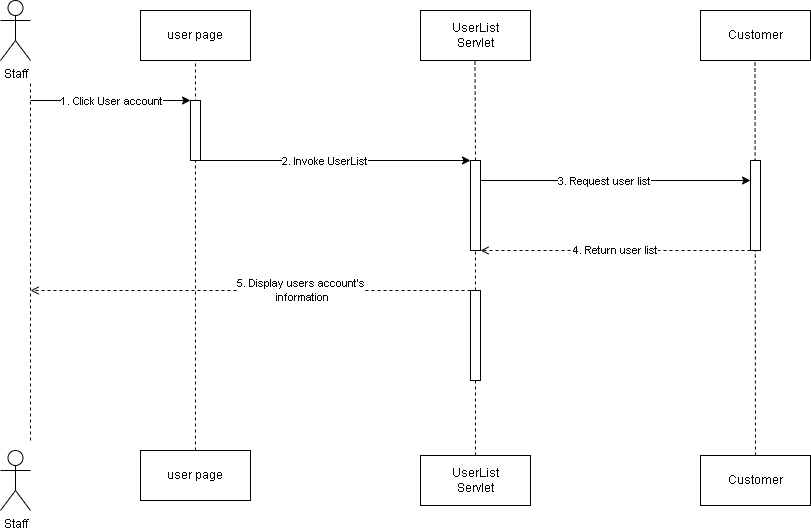

The diagram above was exported from draw.io. Its source (the exported page's mxGraphModel, read from the mxfile embedded in the PNG):
<mxGraphModel dx="1114" dy="584" grid="1" gridSize="10" guides="1" tooltips="1" connect="1" arrows="1" fold="1" page="1" pageScale="1" pageWidth="850" pageHeight="1100" math="0" shadow="0">
  <root>
    <mxCell id="0" />
    <mxCell id="1" parent="0" />
    <mxCell id="Oa4TpSbVTvH3VyfCy-nz-1" value="" style="endArrow=none;dashed=1;html=1;rounded=0;entryX=0.5;entryY=1;entryDx=0;entryDy=0;exitX=0.5;exitY=0;exitDx=0;exitDy=0;" parent="1" source="U4YsHFdEl8ialE12L5wJ-3" edge="1">
      <mxGeometry width="50" height="50" relative="1" as="geometry">
        <mxPoint x="534.5" y="440" as="sourcePoint" />
        <mxPoint x="534.5" y="120" as="targetPoint" />
      </mxGeometry>
    </mxCell>
    <mxCell id="Oa4TpSbVTvH3VyfCy-nz-2" value="Staff" style="shape=umlActor;verticalLabelPosition=bottom;verticalAlign=top;html=1;outlineConnect=0;" parent="1" vertex="1">
      <mxGeometry x="60" y="60" width="30" height="60" as="geometry" />
    </mxCell>
    <mxCell id="Oa4TpSbVTvH3VyfCy-nz-3" value="" style="endArrow=none;dashed=1;html=1;rounded=0;entryX=0.5;entryY=1;entryDx=0;entryDy=0;exitX=0.5;exitY=0;exitDx=0;exitDy=0;" parent="1" source="Oa4TpSbVTvH3VyfCy-nz-14" target="Oa4TpSbVTvH3VyfCy-nz-5" edge="1">
      <mxGeometry width="50" height="50" relative="1" as="geometry">
        <mxPoint x="255" y="170" as="sourcePoint" />
        <mxPoint x="255" y="140" as="targetPoint" />
      </mxGeometry>
    </mxCell>
    <mxCell id="Oa4TpSbVTvH3VyfCy-nz-4" value="" style="rounded=0;whiteSpace=wrap;html=1;" parent="1" vertex="1">
      <mxGeometry x="250" y="160" width="10" height="60" as="geometry" />
    </mxCell>
    <mxCell id="Oa4TpSbVTvH3VyfCy-nz-5" value="user page" style="html=1;whiteSpace=wrap;" parent="1" vertex="1">
      <mxGeometry x="200" y="70" width="110" height="50" as="geometry" />
    </mxCell>
    <mxCell id="Oa4TpSbVTvH3VyfCy-nz-6" value="" style="endArrow=classic;html=1;rounded=0;entryX=0;entryY=0;entryDx=0;entryDy=0;" parent="1" target="Oa4TpSbVTvH3VyfCy-nz-4" edge="1">
      <mxGeometry width="50" height="50" relative="1" as="geometry">
        <mxPoint x="90" y="160" as="sourcePoint" />
        <mxPoint x="250" y="170" as="targetPoint" />
      </mxGeometry>
    </mxCell>
    <mxCell id="Oa4TpSbVTvH3VyfCy-nz-7" value="1. Click&amp;nbsp;User account" style="edgeLabel;html=1;align=center;verticalAlign=middle;resizable=0;points=[];" parent="Oa4TpSbVTvH3VyfCy-nz-6" vertex="1" connectable="0">
      <mxGeometry x="-0.225" y="-4" relative="1" as="geometry">
        <mxPoint x="18" y="-4" as="offset" />
      </mxGeometry>
    </mxCell>
    <mxCell id="Oa4TpSbVTvH3VyfCy-nz-8" value="5. Display users account's&lt;br&gt;&amp;nbsp;information" style="endArrow=open;html=1;rounded=0;exitX=0;exitY=0;exitDx=0;exitDy=0;dashed=1;endFill=0;" parent="1" source="1-fltwMIoYU9-RHAB4PB-3" edge="1">
      <mxGeometry x="-0.2273" width="50" height="50" relative="1" as="geometry">
        <mxPoint x="250" y="380" as="sourcePoint" />
        <mxPoint x="90" y="350" as="targetPoint" />
        <mxPoint as="offset" />
      </mxGeometry>
    </mxCell>
    <mxCell id="Oa4TpSbVTvH3VyfCy-nz-9" value="" style="endArrow=none;dashed=1;html=1;rounded=0;" parent="1" edge="1">
      <mxGeometry width="50" height="50" relative="1" as="geometry">
        <mxPoint x="90" y="500" as="sourcePoint" />
        <mxPoint x="90" y="140" as="targetPoint" />
      </mxGeometry>
    </mxCell>
    <mxCell id="Oa4TpSbVTvH3VyfCy-nz-12" value="Staff" style="shape=umlActor;verticalLabelPosition=bottom;verticalAlign=top;html=1;outlineConnect=0;" parent="1" vertex="1">
      <mxGeometry x="60" y="510" width="30" height="60" as="geometry" />
    </mxCell>
    <mxCell id="Oa4TpSbVTvH3VyfCy-nz-14" value="user page" style="html=1;whiteSpace=wrap;" parent="1" vertex="1">
      <mxGeometry x="200" y="510" width="110" height="50" as="geometry" />
    </mxCell>
    <mxCell id="Oa4TpSbVTvH3VyfCy-nz-15" value="UserList&lt;br&gt;Servlet" style="html=1;whiteSpace=wrap;" parent="1" vertex="1">
      <mxGeometry x="480" y="70" width="110" height="50" as="geometry" />
    </mxCell>
    <mxCell id="Oa4TpSbVTvH3VyfCy-nz-16" value="UserList&lt;br style=&quot;border-color: var(--border-color);&quot;&gt;Servlet" style="html=1;whiteSpace=wrap;" parent="1" vertex="1">
      <mxGeometry x="480" y="515" width="110" height="50" as="geometry" />
    </mxCell>
    <mxCell id="Oa4TpSbVTvH3VyfCy-nz-17" value="4. Return user list" style="endArrow=open;html=1;rounded=0;exitX=0;exitY=0;exitDx=0;exitDy=0;dashed=1;endFill=0;entryX=1;entryY=0.5;entryDx=0;entryDy=0;" parent="1" edge="1">
      <mxGeometry width="50" height="50" relative="1" as="geometry">
        <mxPoint x="810" y="310" as="sourcePoint" />
        <mxPoint x="540" y="310" as="targetPoint" />
      </mxGeometry>
    </mxCell>
    <mxCell id="Oa4TpSbVTvH3VyfCy-nz-21" value="" style="endArrow=classic;html=1;rounded=0;entryX=0;entryY=0;entryDx=0;entryDy=0;" parent="1" edge="1">
      <mxGeometry width="50" height="50" relative="1" as="geometry">
        <mxPoint x="540" y="240" as="sourcePoint" />
        <mxPoint x="810" y="240.0000000000001" as="targetPoint" />
      </mxGeometry>
    </mxCell>
    <mxCell id="Oa4TpSbVTvH3VyfCy-nz-22" value="3. Request user list" style="edgeLabel;html=1;align=center;verticalAlign=middle;resizable=0;points=[];" parent="Oa4TpSbVTvH3VyfCy-nz-21" vertex="1" connectable="0">
      <mxGeometry x="-0.225" y="-4" relative="1" as="geometry">
        <mxPoint x="18" y="-4" as="offset" />
      </mxGeometry>
    </mxCell>
    <mxCell id="Oa4TpSbVTvH3VyfCy-nz-23" value="" style="endArrow=none;dashed=1;html=1;rounded=0;entryX=0.5;entryY=1;entryDx=0;entryDy=0;exitX=0.5;exitY=0;exitDx=0;exitDy=0;" parent="1" source="Oa4TpSbVTvH3VyfCy-nz-26" edge="1">
      <mxGeometry width="50" height="50" relative="1" as="geometry">
        <mxPoint x="814.5" y="440" as="sourcePoint" />
        <mxPoint x="814.5" y="120" as="targetPoint" />
      </mxGeometry>
    </mxCell>
    <mxCell id="Oa4TpSbVTvH3VyfCy-nz-24" value="" style="rounded=0;whiteSpace=wrap;html=1;" parent="1" vertex="1">
      <mxGeometry x="810" y="220" width="10" height="90" as="geometry" />
    </mxCell>
    <mxCell id="Oa4TpSbVTvH3VyfCy-nz-25" value="Customer" style="html=1;whiteSpace=wrap;" parent="1" vertex="1">
      <mxGeometry x="760" y="70" width="110" height="50" as="geometry" />
    </mxCell>
    <mxCell id="Oa4TpSbVTvH3VyfCy-nz-26" value="Customer" style="html=1;whiteSpace=wrap;" parent="1" vertex="1">
      <mxGeometry x="760" y="515" width="110" height="50" as="geometry" />
    </mxCell>
    <mxCell id="U4YsHFdEl8ialE12L5wJ-2" value="" style="endArrow=none;dashed=1;html=1;rounded=0;entryX=0.5;entryY=1;entryDx=0;entryDy=0;exitX=0.5;exitY=0;exitDx=0;exitDy=0;" parent="1" source="Oa4TpSbVTvH3VyfCy-nz-16" target="1-fltwMIoYU9-RHAB4PB-3" edge="1">
      <mxGeometry width="50" height="50" relative="1" as="geometry">
        <mxPoint x="600" y="490" as="sourcePoint" />
        <mxPoint x="535" y="490" as="targetPoint" />
      </mxGeometry>
    </mxCell>
    <mxCell id="1-fltwMIoYU9-RHAB4PB-3" value="" style="rounded=0;whiteSpace=wrap;html=1;" parent="1" vertex="1">
      <mxGeometry x="530" y="350" width="10" height="90" as="geometry" />
    </mxCell>
    <mxCell id="U4YsHFdEl8ialE12L5wJ-4" value="" style="endArrow=none;dashed=1;html=1;rounded=0;entryX=0.5;entryY=1;entryDx=0;entryDy=0;exitX=0.5;exitY=0;exitDx=0;exitDy=0;" parent="1" source="1-fltwMIoYU9-RHAB4PB-3" target="U4YsHFdEl8ialE12L5wJ-3" edge="1">
      <mxGeometry width="50" height="50" relative="1" as="geometry">
        <mxPoint x="535" y="310" as="sourcePoint" />
        <mxPoint x="534.5" y="150" as="targetPoint" />
      </mxGeometry>
    </mxCell>
    <mxCell id="U4YsHFdEl8ialE12L5wJ-3" value="" style="rounded=0;whiteSpace=wrap;html=1;" parent="1" vertex="1">
      <mxGeometry x="530" y="220" width="10" height="90" as="geometry" />
    </mxCell>
    <mxCell id="U4YsHFdEl8ialE12L5wJ-6" value="" style="endArrow=classic;html=1;rounded=0;entryX=0;entryY=0;entryDx=0;entryDy=0;" parent="1" target="U4YsHFdEl8ialE12L5wJ-3" edge="1">
      <mxGeometry width="50" height="50" relative="1" as="geometry">
        <mxPoint x="260" y="220" as="sourcePoint" />
        <mxPoint x="420" y="220" as="targetPoint" />
      </mxGeometry>
    </mxCell>
    <mxCell id="U4YsHFdEl8ialE12L5wJ-7" value="2. Invoke UserList" style="edgeLabel;html=1;align=center;verticalAlign=middle;resizable=0;points=[];" parent="U4YsHFdEl8ialE12L5wJ-6" vertex="1" connectable="0">
      <mxGeometry x="-0.225" y="-4" relative="1" as="geometry">
        <mxPoint x="18" y="-4" as="offset" />
      </mxGeometry>
    </mxCell>
  </root>
</mxGraphModel>